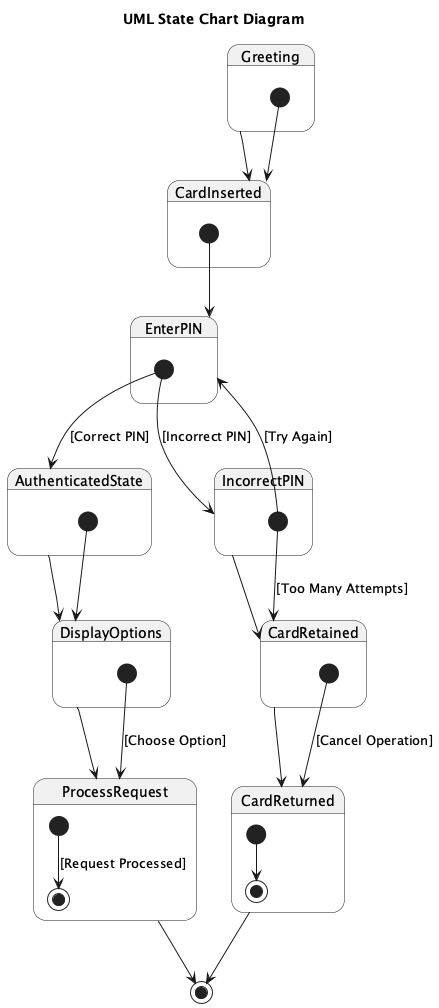

The diagram above was rendered by PlantUML. Its source (embedded in the PNG):
@startuml
title UML State Chart Diagram

state "Greeting" as Greeting {
  [*] --> CardInserted
}

state "CardInserted" as CardInserted {
  [*] --> EnterPIN
}

state "EnterPIN" as EnterPIN {
  [*] --> AuthenticatedState : [Correct PIN]
  [*] --> IncorrectPIN : [Incorrect PIN]
}

state "AuthenticatedState" as AuthenticatedState {
  [*] --> DisplayOptions
}

state "IncorrectPIN" as IncorrectPIN {
  [*] --> EnterPIN : [Try Again]
  [*] --> CardRetained : [Too Many Attempts]
}

state "CardRetained" as CardRetained {
  [*] --> CardReturned : [Cancel Operation]
}

state "DisplayOptions" as DisplayOptions {
  [*] --> ProcessRequest : [Choose Option]
}

state "ProcessRequest" as ProcessRequest {
  [*] --> [*] : [Request Processed]
}

state "CardReturned" as CardReturned {
  [*] --> [*]
}

Greeting --> CardInserted

AuthenticatedState --> DisplayOptions

DisplayOptions --> ProcessRequest

ProcessRequest --> [*]

IncorrectPIN --> CardRetained

CardRetained --> CardReturned

CardReturned --> [*]

@enduml